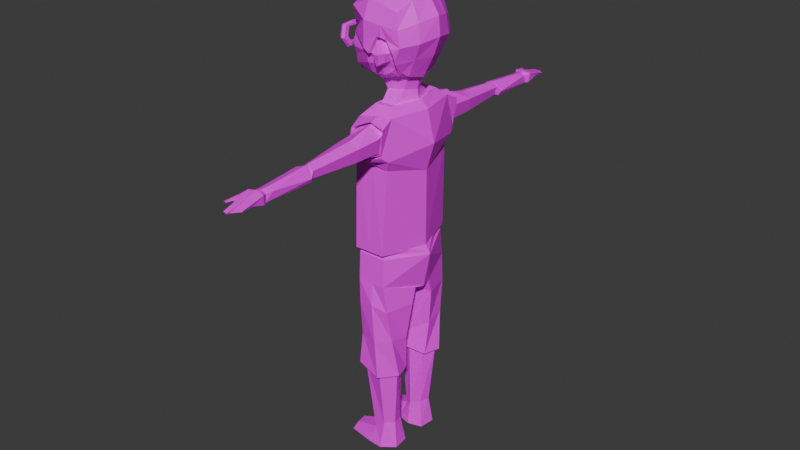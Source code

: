 # Source: Junjun.blend  (saved by Blender 4.0.36; exported with 4.5.12 LTS)
import bpy
from mathutils import Matrix  # noqa: F401  (used for matrix-valued properties, if any)

bpy.ops.wm.read_factory_settings(use_empty=True)
scene = bpy.context.scene
scene.name = 'Scene'

# ---- collections
col_collection = bpy.data.collections.new('Collection'); scene.collection.children.link(col_collection)

# ---- images (referenced by path relative to the original .blend; pixels are not part of the script)
import os
ASSET_DIR = os.environ.get("B2B_ASSET_DIR", "")  # directory of the original .blend (textures are referenced by path, not embedded)
HERE = os.path.dirname(os.path.abspath(__file__))  # packed textures are extracted next to this script under _unpacked/

def load_image(name, relpath, width, height, colorspace="sRGB"):
    """Load a texture the original file referenced (path relative to the .blend, or extracted next to this script)."""
    p = next((c for c in (os.path.join(HERE, relpath), os.path.join(ASSET_DIR, relpath)) if relpath and os.path.exists(c)), "")
    if p:
        img = bpy.data.images.load(p, check_existing=True)
        img.name = name
    else:  # same state as the original file: an image datablock whose file is absent (Cycles renders it pink)
        img = bpy.data.images.new(name, width, height)
        img.source = "FILE"
        img.filepath = "//" + (relpath or name)
    img.colorspace_settings.name = colorspace
    return img
img_mc_son_texture_jpg = load_image('MC SON TEXTURE.jpg', 'MC SON TEXTURE.jpg', 1024, 1024, 'sRGB')

# ---- materials (node trees are filled in below, after node groups)
mat_material = bpy.data.materials.new('Material')
mat_material.alpha_threshold = 0.0
mat_material.use_transparent_shadow = False
mat_material.roughness = 0.5
mat_material.line_color = (0.0, 0.0, 0.0, 1.0)
mat_material_001 = bpy.data.materials.new('Material.001')
mat_material_001.use_transparent_shadow = False

# ---- material node trees
mat_material.use_nodes = True; mat_material.node_tree.nodes.clear()
_N = mat_material.node_tree.nodes; _L = mat_material.node_tree.links
n0 = _N.new('ShaderNodeOutputMaterial'); n0.name = 'Material Output'; n0.location = (300, 300)
n1 = _N.new('ShaderNodeBsdfPrincipled'); n1.name = 'Principled BSDF'; n1.location = (10, 300)
n1.inputs[3].default_value = 1.45
n2 = _N.new('ShaderNodeTexImage'); n2.name = 'Image Texture'; n2.location = (-280, 275)
n2.image = img_mc_son_texture_jpg
_L.new(n1.outputs[0], n0.inputs[0])
_L.new(n2.outputs[0], n1.inputs[0])
n0.is_active_output = True
mat_material_001.use_nodes = True; mat_material_001.node_tree.nodes.clear()
_N = mat_material_001.node_tree.nodes; _L = mat_material_001.node_tree.links
n0 = _N.new('ShaderNodeBsdfPrincipled'); n0.name = 'Principled BSDF'; n0.location = (10, 300)
n0.inputs[3].default_value = 1.45
n1 = _N.new('ShaderNodeOutputMaterial'); n1.name = 'Material Output'; n1.location = (300, 300)
n2 = _N.new('ShaderNodeTexImage'); n2.name = 'Image Texture'; n2.location = (-280, 275)
n2.image = img_mc_son_texture_jpg
_L.new(n0.outputs[0], n1.inputs[0])
_L.new(n2.outputs[0], n0.inputs[0])
n1.is_active_output = True

# ---- world
world_world = bpy.data.worlds.new('World'); scene.world = world_world
world_world.use_nodes = True; world_world.node_tree.nodes.clear()
_N = world_world.node_tree.nodes; _L = world_world.node_tree.links
n0 = _N.new('ShaderNodeOutputWorld'); n0.name = 'World Output'; n0.location = (300, 300)
n1 = _N.new('ShaderNodeBackground'); n1.name = 'Background'; n1.location = (10, 300)
n1.inputs[0].default_value = (0.05088, 0.05088, 0.05088, 1.0)
_L.new(n1.outputs[0], n0.inputs[0])
n0.is_active_output = True
world_world.color = (0.05088, 0.05088, 0.05088)
world_world.use_sun_shadow = False
world_world.sun_shadow_jitter_overblur = 0.0

# ---- meshes
me_cube_001 = bpy.data.meshes.new('Cube.001')
me_cube_001.from_pydata([(0.3838, 0.5282, -0.4163), (-0.4192, 0.4833, -0.4153), (-0.6242, 0.0, -0.6501), (-0.04748, 0.5251, -0.4921), (-0.3729, 0.6133, -0.07654), (0.5714, -1.514e-10, -0.5968), (-0.5981, 0.0, -0.06368), (-0.05193, 0.0, -0.7468), (-0.006703, 0.711, -0.08491), (0.4119, 0.5411, -0.3138), (-0.3874, 0.5437, -0.2279), (-0.7341, 2.074e-08, -0.2475), (-0.009051, 0.673, -0.2805), (-0.3597, 0.5862, 0.1946), (-0.5772, 0.0, 0.309), (-0.4901, 0.3005, -0.5662), (0.5261, 0.25, -0.5261), (-0.5265, 0.3048, -0.07483), (0.006368, 0.3101, -0.6555), (-0.6444, 0.2774, -0.2487), (-0.5091, 0.2585, 0.2684), (0.2468, 0.5487, -0.4818), (0.4246, 0.2327, -0.7946), (0.3064, 0.6765, -0.04246), (0.2774, 0.6304, -0.2747), (0.2662, 0.28, -0.5908), (0.123, 0.4741, -1.03), (-0.02323, 0.0, -1.099), (0.5684, 0.0, -1.03), (0.4186, 0.4399, -1.03), (0.2708, 0.457, -1.03), (-0.02565, 0.0, -0.8754), (0.2569, 0.2521, -0.8157), (0.08932, 0.2714, -0.8369), (0.5369, 0.0, -0.8177), (0.2882, 0.6315, 0.1688), (0.481, 0.638, -0.01801), (0.4471, 0.6069, -0.1794), (0.453, 0.7717, -0.01816), (0.2436, 0.8363, -0.0471), (0.2603, 0.7652, 0.1687), (0.2495, 0.7641, -0.2749), (0.4192, 0.7407, -0.1796), (0.3313, 0.6479, 0.1381), (0.347, 0.6868, -0.0443), (0.322, 0.6469, -0.2449), (0.3072, 0.7634, 0.138), (0.344, 0.8224, -0.04969), (0.2978, 0.7624, -0.245), (-0.1414, 0.7256, -3.845), (-0.6386, 0.0, -3.96), (-0.1332, 0.7674, -3.858), (0.6934, 0.0, -3.912), (0.4199, 0.7084, -3.852), (0.1608, 0.717, -3.848), (-0.1383, 0.7415, -3.663), (-0.6355, 0.0, -3.778), (0.6964, 0.0, -3.731), (0.423, 0.7243, -3.671), (0.1639, 0.7329, -3.667), (-0.6304, 0.0, -3.973), (0.8402, 0.0, -3.932), (0.4281, 0.7502, -3.866), (0.169, 0.7588, -3.862), (0.4468, 0.3365, -6.503), (0.5626, 0.5921, -6.461), (0.302, 0.8269, -6.469), (-0.1035, 0.748, -6.374), (-0.1171, 0.3616, -6.395), (0.1677, 0.2631, -6.404), (0.4105, 0.3214, -7.723), (0.456, 0.5349, -7.725), (0.2938, 0.6811, -7.73), (0.06828, 0.669, -7.924), (0.02474, 0.3581, -7.922), (0.1683, 0.2895, -7.826), (0.4936, 0.253, -8.278), (0.5311, 0.5831, -8.28), (0.2627, 0.781, -8.288), (-0.04154, 0.7563, -8.294), (-0.06456, 0.2593, -8.292), (0.1919, 0.1812, -8.284), (-0.4648, 0.6058, -8.102), (-0.4893, 0.3878, -8.101), (-0.576, 0.6478, -8.308), (-0.6035, 0.3908, -8.307), (-0.4776, 0.4901, -8.102), (0.04844, 0.489, -7.923), (0.3628, 1.134, -1.224), (0.07207, 1.178, -1.403), (0.58, 1.098, -1.413), (0.01662, 1.171, -1.688), (0.2338, 1.135, -1.878), (0.5245, 1.091, -1.698), (0.3534, 1.571, -1.349), (0.08905, 1.566, -1.439), (0.5513, 1.571, -1.448), (0.04095, 1.552, -1.695), (0.2389, 1.552, -1.816), (0.5032, 1.556, -1.704), (0.3182, 2.555, -1.438), (0.1685, 2.553, -1.534), (0.4302, 2.555, -1.539), (0.1413, 2.544, -1.679), (0.2533, 2.544, -1.791), (0.403, 2.547, -1.684), (0.3331, 2.635, -1.443), (0.1341, 2.632, -1.511), (0.482, 2.635, -1.633), (0.1066, 2.617, -1.703), (0.2469, 2.621, -1.772), (0.4458, 2.624, -1.71), (0.3251, 3.451, -1.511), (0.1732, 3.448, -1.563), (0.4228, 3.447, -1.572), (0.1646, 3.431, -1.711), (0.2594, 3.44, -1.757), (0.4113, 3.442, -1.716), (0.2994, 3.592, -1.524), (0.1717, 3.598, -1.569), (0.3924, 3.577, -1.586), (0.172, 3.584, -1.714), (0.2546, 3.588, -1.762), (0.4065, 3.59, -1.722), (0.288, 3.671, -1.511), (0.1152, 3.689, -1.542), (0.4567, 3.688, -1.552), (0.1207, 3.697, -1.722), (0.2744, 3.654, -1.76), (0.439, 3.665, -1.734), (0.2881, 3.925, -1.6), (0.1491, 3.931, -1.605), (0.4606, 3.925, -1.606), (0.1272, 3.92, -1.698), (0.271, 3.915, -1.671), (0.4388, 3.914, -1.662), (0.04246, 3.821, -1.601), (0.0278, 3.81, -1.659), (0.06699, 3.98, -1.626), (0.07162, 3.983, -1.648), (-0.02999, 4.075, -1.648), (-0.04465, 4.064, -1.672), (0.02614, 4.09, -1.639), (0.02907, 4.09, -1.659), (0.2714, 4.296, -1.69), (0.1799, 4.278, -1.681), (0.1679, 4.272, -1.703), (0.2629, 4.29, -1.715), (0.4519, 4.15, -1.667), (0.3031, 4.28, -1.681), (0.43, 4.139, -1.685), (0.2861, 4.27, -1.701), (-0.4758, 0.1717, 0.3134), (-0.5554, 0.0, 0.3503), (-0.4201, 0.1346, 0.5244), (-0.2433, 0.5688, 0.223), (0.002712, 0.7303, -0.02195), (-0.3885, 0.4477, 0.3011), (-0.3787, 0.3857, 0.4496), (-0.178, 0.5574, 0.324), (0.1297, 0.7273, -0.06998), (0.2844, 0.6221, 0.2131), (0.5303, 0.5893, -0.1557), (0.5379, 0.6254, -0.01003), (0.2276, 0.6327, 0.2146), (0.3996, 0.5989, 0.1715), (0.5383, 0.618, 0.02166), (0.4752, 0.4297, -0.4855), (0.5138, 0.5483, -0.29), (0.6463, 0.6866, 0.3984), (0.7093, 0.6908, 0.1109), (0.6793, 0.3361, 0.8344), (0.7328, 0.0, 0.9553), (-0.41, 0.3361, 0.7636), (-0.3763, 0.6236, 0.653), (0.03396, 0.68, 0.8376), (0.3167, 0.6555, 0.7773), (0.5833, 0.6236, 0.6859), (0.05593, 0.3588, 1.025), (0.1025, 0.0, 1.074), (-0.4364, 0.0, 0.8595), (0.4837, 0.0, 1.028), (0.9002, 0.3991, 0.1506), (1.015, 0.0, 0.2147), (0.9815, 0.0, 0.5754), (0.8818, 0.0, -0.1517), (0.6654, 0.0, -0.5755), (0.7641, 0.3676, -0.1642), (0.00833, 0.8012, 0.5017), (0.3273, 0.7439, 0.4501), (-0.3034, 0.6559, 0.2233), (0.8523, 0.3676, 0.4986), (0.6134, 0.3361, -0.4941), (0.5848, 0.6554, -0.2172), (0.3859, 0.3474, 0.9837), (-0.5351, 0.1723, 0.3429), (-0.6326, 0.0, 0.4078), (-0.4748, 0.1322, 0.56), (-0.02824, 0.7684, -0.00383), (-0.4435, 0.4783, 0.3494), (-0.4271, 0.4542, 0.5308), (-0.2151, 0.6335, 0.3998), (0.3177, 0.7394, 0.2381), (0.5949, 0.6954, -0.1313), (0.5859, 0.739, 0.004131), (0.117, 0.8111, -0.05917), (0.2329, 0.7378, 0.2318), (0.4237, 0.6996, 0.1986), (0.5519, 0.7502, 0.06663), (0.5632, 0.4609, -0.4062), (0.5658, 0.8545, -1.3), (0.4835, 0.8362, -1.814), (0.3418, 0.8848, -1.201), (0.01909, 0.9783, -1.348), (-0.06896, 1.03, -1.792), (0.1835, 0.9844, -1.91), (0.1347, 0.6563, -0.9888), (-0.02509, 0.0, -1.058), (0.621, 0.0, -0.9888), (0.4575, 0.6221, -0.9888), (0.2961, 0.6392, -0.9888), (0.7698, 0.0, -1.134), (0.6012, 0.7699, -1.134), (-0.07214, 0.8381, -1.217), (-0.3023, 0.0, -1.241), (0.3487, 0.7966, -1.134), (0.9234, 0.0, -1.747), (-0.1953, 0.9747, -1.926), (-0.6276, 0.0, -1.869), (0.6138, 0.8873, -1.906), (0.2171, 0.9409, -1.969), (0.7601, 0.0, -2.302), (0.5227, 0.82, -2.118), (-0.1365, 0.873, -2.048), (-0.6151, 0.0, -2.291), (0.2008, 0.8491, -2.084), (0.7575, 0.0, -3.87), (0.4589, 0.8906, -3.811), (-0.1541, 0.9078, -3.803), (-0.6971, 0.0, -3.918), (0.1759, 0.8992, -3.807), (0.3736, 1.067, -1.159), (0.5546, 1.018, -1.803), (0.02113, 1.16, -1.306), (0.6182, 1.037, -1.258), (-0.06358, 1.212, -1.751), (0.2384, 1.167, -1.898), (0.8634, 0.0, -3.982), (0.7196, 0.0, -4.72), (-0.11, 0.852, -3.908), (-0.6072, 0.0, -4.023), (0.4513, 0.8347, -3.916), (0.1922, 0.8434, -3.912), (0.467, 0.8802, -4.471), (-0.09427, 0.8975, -4.463), (0.2324, 0.0, -4.74), (-0.4431, 0.0, -4.84), (-0.3889, 0.1891, -4.836), (0.6841, 0.1962, -4.672), (0.2079, 0.8889, -4.467), (0.2384, 0.1938, -4.736), (0.2369, 0.9494, -4.901), (0.6817, 0.2849, -4.995), (0.518, 0.8452, -5.012), (-0.08496, 0.9001, -4.971), (-0.3327, 0.2437, -5.008), (0.1683, 0.183, -6.019), (0.1682, 0.1579, -6.395), (0.2673, 0.1869, -4.938), (0.5368, 0.2852, -6.483), (0.6347, 0.6267, -6.486), (0.3252, 0.9115, -6.518), (-0.149, 0.8696, -6.359), (-0.1805, 0.3518, -6.37), (0.5887, 0.3483, -5.751), (-0.09197, 0.8407, -5.686), (-0.2444, 0.3734, -5.685), (0.2834, 0.9295, -5.753), (0.5539, 0.7398, -5.656), (-0.6934, -0.3078, 0.2472), (-0.7401, -0.3097, 0.2206), (-0.7404, -0.3049, 0.1789), (-0.6908, -0.296, 0.1663), (-0.6281, -0.2968, 0.1778), (-0.6288, -0.2968, 0.2275), (-0.6772, -0.07372, 0.2367), (-0.7264, -0.09603, 0.2182), (-0.7259, -0.1407, 0.1826), (-0.6762, -0.163, 0.1655), (-0.6271, -0.1407, 0.184), (-0.6275, -0.09603, 0.2195), (-0.674, -0.01861, -0.004746), (-0.7235, -0.04644, 0.0009379), (-0.7236, -0.1021, 0.01364), (-0.6743, -0.1299, 0.02065), (-0.6248, -0.1021, 0.01497), (-0.6246, -0.04644, 0.002269), (-0.6713, -0.173, -0.1983), (-0.7211, -0.1854, -0.1733), (-0.7218, -0.2102, -0.1219), (-0.6727, -0.2226, -0.09551), (-0.623, -0.2102, -0.1206), (-0.6223, -0.1854, -0.172), (-0.6713, -0.4207, -0.1983), (-0.7211, -0.4083, -0.1733), (-0.7218, -0.3835, -0.1219), (-0.6727, -0.3711, -0.09551), (-0.623, -0.3835, -0.1206), (-0.6223, -0.4083, -0.172), (-0.674, -0.5751, -0.004746), (-0.7235, -0.5473, 0.0009379), (-0.7236, -0.4916, 0.01364), (-0.6743, -0.4638, 0.02065), (-0.6248, -0.4916, 0.01497), (-0.6246, -0.5473, 0.002269), (-0.6772, -0.52, 0.2367), (-0.7264, -0.4977, 0.2182), (-0.7259, -0.453, 0.1826), (-0.6762, -0.4307, 0.1655), (-0.6271, -0.453, 0.184), (-0.6275, -0.4977, 0.2195), (-0.6868, 0.3377, 0.248), (-0.7347, 0.3331, 0.2275), (-0.7334, 0.3394, 0.184), (-0.6829, 0.3427, 0.1682), (-0.6281, 0.3369, 0.2592), (-0.6347, 0.3298, 0.2384), (-0.6772, 0.56, 0.2367), (-0.7264, 0.5377, 0.2182), (-0.7259, 0.4931, 0.1826), (-0.6762, 0.4708, 0.1655), (-0.6271, 0.4931, 0.184), (-0.6275, 0.5377, 0.2195), (-0.674, 0.6152, -0.004746), (-0.7235, 0.5873, 0.000938), (-0.7236, 0.5317, 0.01364), (-0.6743, 0.5039, 0.02065), (-0.6248, 0.5317, 0.01497), (-0.6246, 0.5873, 0.002269), (-0.6713, 0.4607, -0.1983), (-0.7211, 0.4484, -0.1733), (-0.7218, 0.4236, -0.1219), (-0.6727, 0.4112, -0.09551), (-0.623, 0.4236, -0.1206), (-0.6223, 0.4484, -0.172), (-0.6713, 0.2131, -0.1983), (-0.7211, 0.2255, -0.1733), (-0.7218, 0.2502, -0.1219), (-0.6727, 0.2626, -0.09551), (-0.623, 0.2502, -0.1206), (-0.6223, 0.2255, -0.172), (-0.674, 0.05869, -0.004746), (-0.7235, 0.08651, 0.000938), (-0.7236, 0.1422, 0.01364), (-0.6743, 0.17, 0.02065), (-0.6248, 0.1422, 0.01497), (-0.6246, 0.08651, 0.002269), (-0.6772, 0.1138, 0.2367), (-0.7264, 0.1361, 0.2182), (-0.7259, 0.1807, 0.1826), (-0.6762, 0.203, 0.1655), (-0.6271, 0.1807, 0.184), (-0.6275, 0.1361, 0.2195), (-0.6888, -0.05141, -0.02854), (-0.6888, -0.05141, 0.0539), (-0.6888, 0.08372, -0.02854), (-0.6888, 0.08372, 0.0539), (-0.6271, -0.05141, -0.02854), (-0.6271, -0.05141, 0.0539), (-0.6271, 0.08372, -0.02854), (-0.6271, 0.08372, 0.0539), (0.2664, 0.7692, -8.222), (-0.5361, 0.6327, -8.235), (-0.02151, 0.7404, -8.226), (0.5232, 0.578, -8.222), (-0.5589, 0.3896, -8.227), (0.1858, 0.209, -8.166), (-0.0407, 0.2857, -8.193), (0.4809, 0.2635, -8.193), (-0.4827, 0.4453, -8.102), (-0.5492, 0.494, -8.23), (-0.3318, 0.3787, -8.046), (-0.4713, 0.5465, -8.102), (-0.2854, 0.6271, -8.043), (-0.3018, 0.5415, -8.044), (-0.3185, 0.4506, -8.046)], [], [(20, 152, 158, 157, 13), (19, 17, 4, 10), (15, 18, 7, 2), (33, 32, 30, 26), (10, 4, 8, 12), (13, 157, 159, 155), (37, 24, 41, 42), (21, 24, 9, 0), (1, 10, 12, 3), (16, 167, 209, 192), (15, 19, 10, 1), (36, 37, 42, 38), (4, 13, 155, 156, 8), (157, 158, 200, 199), (17, 20, 13, 4), (6, 14, 20, 17), (163, 166, 208, 204), (2, 11, 19, 15), (0, 9, 168, 167), (158, 152, 195, 200), (9, 162, 168), (21, 0, 167, 16, 25), (1, 3, 18, 15), (11, 6, 17, 19), (14, 153, 154, 152, 20), (166, 165, 207, 208), (165, 161, 202, 207), (161, 164, 206, 202), (3, 21, 25, 18), (8, 156, 160), (3, 12, 24, 21), (12, 8, 160, 23, 24), (167, 168, 193, 209), (32, 22, 29, 30), (156, 155, 190, 198), (31, 33, 26, 27), (22, 34, 28, 29), (16, 5, 34, 22), (7, 18, 33, 31), (25, 16, 22, 32), (18, 25, 32, 33), (36, 35, 161, 165, 166, 163), (37, 36, 163, 162, 9, 24), (41, 39, 38, 42), (39, 40, 38), (35, 36, 38, 40), (40, 39, 47, 46), (41, 24, 45, 48), (45, 44, 47, 48), (44, 43, 46, 47), (35, 40, 46, 43), (24, 23, 44, 45), (23, 35, 43, 44), (39, 41, 48, 47), (52, 53, 237, 236), (213, 214, 245, 243), (49, 50, 239, 238), (212, 213, 243, 241), (30, 29, 219, 220), (211, 210, 244, 242), (26, 30, 220, 216), (53, 54, 240, 237), (50, 49, 55, 56), (53, 52, 57, 58), (215, 211, 242, 246), (210, 212, 241, 244), (58, 57, 61, 62), (55, 59, 63, 51), (54, 53, 58, 59), (49, 54, 59, 55), (56, 55, 51, 60), (59, 58, 62, 63), (68, 67, 73, 87, 74), (64, 69, 75, 70), (67, 68, 273, 272), (60, 51, 249, 250), (65, 66, 271, 270), (66, 67, 272, 271), (75, 74, 377, 376), (73, 72, 371, 373), (67, 66, 72, 73), (69, 68, 74, 75), (66, 65, 71, 72), (65, 64, 70, 71), (78, 77, 76, 81), (79, 78, 81, 80), (72, 71, 374, 371), (71, 70, 378, 374), (70, 75, 376, 378), (83, 379, 380, 375), (73, 373, 372, 82, 383), (79, 80, 85, 84), (80, 377, 375, 85), (74, 87, 73, 383, 384, 86, 385, 381), (92, 91, 97, 98), (90, 93, 99, 96), (29, 28, 218, 219), (214, 215, 246, 245), (27, 26, 216, 217), (54, 49, 238, 240), (97, 95, 101, 103), (99, 98, 104, 105), (88, 90, 96, 94), (93, 92, 98, 99), (91, 89, 95, 97), (89, 88, 94, 95), (100, 102, 108, 106), (104, 103, 109, 110), (95, 94, 100, 101), (96, 99, 105, 102), (98, 97, 103, 104), (94, 96, 102, 100), (110, 109, 115, 116), (108, 111, 117, 114), (105, 104, 110, 111), (103, 101, 107, 109), (101, 100, 106, 107), (102, 105, 111, 108), (115, 113, 119, 121), (117, 116, 122, 123), (106, 108, 114, 112), (111, 110, 116, 117), (109, 107, 113, 115), (107, 106, 112, 113), (119, 118, 124, 125), (121, 119, 125, 127), (113, 112, 118, 119), (114, 117, 123, 120), (116, 115, 121, 122), (112, 114, 120, 118), (128, 127, 133, 134), (126, 129, 135, 132), (120, 123, 129, 126), (122, 121, 127, 128), (118, 120, 126, 124), (123, 122, 128, 129), (132, 135, 150, 148), (133, 131, 145, 146), (124, 126, 132, 130), (129, 128, 134, 135), (131, 133, 139, 138), (125, 124, 130, 131), (138, 139, 143, 142), (125, 131, 138, 136), (127, 125, 136, 137), (133, 127, 137, 139), (141, 140, 142, 143), (139, 137, 141, 143), (137, 136, 140, 141), (136, 138, 142, 140), (145, 144, 147, 146), (131, 130, 144, 145), (134, 133, 146, 147), (130, 134, 147, 144), (149, 148, 150, 151), (130, 132, 148, 149), (134, 130, 149, 151), (135, 134, 151, 150), (5, 16, 192, 186), (164, 160, 205, 206), (154, 153, 196, 197), (168, 162, 203, 193), (155, 159, 201, 190), (160, 156, 198, 205), (164, 161, 35, 23, 160), (152, 154, 197, 195), (159, 157, 199, 201), (162, 163, 204, 203), (194, 178, 179, 181), (178, 173, 180, 179), (187, 182, 183, 185), (191, 171, 172, 184), (189, 176, 177, 169), (192, 187, 185, 186), (182, 191, 184, 183), (170, 169, 191, 182), (169, 177, 171, 191), (175, 174, 173, 178), (176, 175, 178, 194), (177, 176, 194, 171), (188, 175, 176, 189), (171, 194, 181, 172), (195, 197, 196, 180, 173), (199, 200, 195, 173, 174), (190, 201, 199, 174, 175, 188), (198, 190, 188), (203, 204, 170), (205, 198, 188, 189, 202, 206), (204, 208, 207, 202, 189, 169, 170), (193, 203, 170, 182, 187), (209, 193, 187, 192), (64, 65, 270, 269), (63, 62, 251, 252), (68, 69, 267, 273), (69, 64, 269, 267), (217, 216, 223, 224), (212, 210, 90, 88), (210, 211, 93, 90), (213, 212, 88, 89), (214, 213, 89, 91), (215, 214, 91, 92), (211, 215, 92, 93), (219, 218, 221, 222), (229, 230, 246, 242), (224, 223, 227, 228), (220, 219, 222, 225), (216, 220, 225, 223), (228, 227, 233, 234), (229, 226, 231, 232), (225, 222, 244, 241), (222, 221, 226, 229), (234, 233, 238, 239), (232, 231, 236, 237), (230, 229, 232, 235), (227, 230, 235, 233), (235, 232, 237, 240), (233, 235, 240, 238), (223, 225, 241, 243), (230, 227, 245, 246), (222, 229, 242, 244), (227, 223, 243, 245), (51, 63, 252, 249), (62, 61, 247, 251), (250, 249, 254, 257, 256), (251, 247, 248, 258, 253), (258, 260, 268, 262), (254, 259, 261, 264), (252, 251, 253, 259), (249, 252, 259, 254), (265, 264, 275, 276), (260, 258, 248, 255), (257, 260, 255, 256), (262, 268, 266, 274), (260, 257, 265, 268), (253, 258, 262, 263), (257, 254, 264, 265), (259, 253, 263, 261), (264, 261, 277, 275), (268, 265, 276, 266), (261, 263, 278, 277), (263, 262, 274, 278), (275, 277, 271, 272), (276, 275, 272, 273), (277, 278, 270, 271), (278, 274, 269, 270), (274, 266, 267, 269), (266, 276, 273, 267), (279, 285, 286, 280), (280, 286, 287, 281), (281, 287, 288, 282), (282, 288, 289, 283), (283, 289, 290, 284), (284, 290, 285, 279), (285, 291, 292, 286), (286, 292, 293, 287), (287, 293, 294, 288), (288, 294, 295, 289), (289, 295, 296, 290), (290, 296, 291, 285), (291, 297, 298, 292), (292, 298, 299, 293), (293, 299, 300, 294), (294, 300, 301, 295), (295, 301, 302, 296), (296, 302, 297, 291), (297, 303, 304, 298), (298, 304, 305, 299), (299, 305, 306, 300), (300, 306, 307, 301), (301, 307, 308, 302), (302, 308, 303, 297), (303, 309, 310, 304), (304, 310, 311, 305), (305, 311, 312, 306), (306, 312, 313, 307), (307, 313, 314, 308), (308, 314, 309, 303), (309, 315, 316, 310), (310, 316, 317, 311), (311, 317, 318, 312), (312, 318, 319, 313), (313, 319, 320, 314), (314, 320, 315, 309), (315, 279, 280, 316), (316, 280, 281, 317), (317, 281, 282, 318), (318, 282, 283, 319), (319, 283, 284, 320), (320, 284, 279, 315), (321, 327, 328, 322), (322, 328, 329, 323), (323, 329, 330, 324), (324, 330, 331, 325), (325, 331, 332, 326), (326, 332, 327, 321), (327, 333, 334, 328), (328, 334, 335, 329), (329, 335, 336, 330), (330, 336, 337, 331), (331, 337, 338, 332), (332, 338, 333, 327), (333, 339, 340, 334), (334, 340, 341, 335), (335, 341, 342, 336), (336, 342, 343, 337), (337, 343, 344, 338), (338, 344, 339, 333), (339, 345, 346, 340), (340, 346, 347, 341), (341, 347, 348, 342), (342, 348, 349, 343), (343, 349, 350, 344), (344, 350, 345, 339), (345, 351, 352, 346), (346, 352, 353, 347), (347, 353, 354, 348), (348, 354, 355, 349), (349, 355, 356, 350), (350, 356, 351, 345), (351, 357, 358, 352), (352, 358, 359, 353), (353, 359, 360, 354), (354, 360, 361, 355), (355, 361, 362, 356), (356, 362, 357, 351), (357, 321, 322, 358), (358, 322, 323, 359), (359, 323, 324, 360), (360, 324, 325, 361), (361, 325, 326, 362), (362, 326, 321, 357), (363, 364, 366, 365), (365, 366, 370, 369), (369, 370, 368, 367), (367, 368, 364, 363), (365, 369, 367, 363), (370, 366, 364, 368), (373, 371, 78, 79), (371, 374, 77, 78), (372, 373, 79, 84), (375, 380, 372, 84, 85), (378, 376, 81, 76), (376, 377, 80, 81), (375, 377, 74, 381, 83), (374, 378, 76, 77), (380, 379, 86, 382), (382, 82, 372, 380), (381, 385, 86, 379), (379, 83, 381), (86, 384, 383, 382), (382, 383, 82)])
me_cube_001.polygons.foreach_set('material_index', [0, 0, 0, 0, 0, 0, 0, 0, 0, 0, 0, 0, 0, 0, 0, 0, 0, 0, 0, 0, 0, 0, 0, 0, 0, 0, 0, 0, 0, 0, 0, 0, 0, 0, 0, 0, 0, 0, 0, 0, 0, 0, 0, 0, 0, 0, 0, 0, 0, 0, 0, 0, 0, 0, 0, 0, 0, 0, 0, 0, 0, 0, 0, 0, 0, 0, 0, 0, 0, 0, 0, 0, 0, 0, 0, 0, 0, 0, 0, 0, 0, 0, 0, 0, 0, 0, 0, 0, 0, 0, 0, 0, 0, 0, 0, 0, 0, 0, 0, 0, 0, 0, 0, 0, 0, 0, 0, 0, 0, 0, 0, 0, 0, 0, 0, 0, 0, 0, 0, 0, 0, 0, 0, 0, 0, 0, 0, 0, 0, 0, 0, 0, 0, 0, 0, 0, 0, 0, 0, 0, 0, 0, 0, 0, 0, 0, 0, 0, 0, 0, 0, 0, 0, 0, 0, 0, 0, 0, 0, 0, 0, 0, 0, 0, 0, 0, 0, 0, 0, 0, 0, 0, 0, 0, 0, 0, 0, 0, 0, 0, 0, 0, 0, 0, 0, 0, 0, 0, 0, 0, 0, 0, 0, 0, 0, 0, 0, 0, 0, 0, 0, 0, 0, 0, 0, 0, 0, 0, 0, 0, 0, 0, 0, 0, 0, 0, 0, 0, 0, 0, 0, 0, 0, 0, 0, 0, 0, 0, 0, 0, 0, 0, 0, 0, 0, 0, 0, 0, 0, 0, 0, 0, 0, 0, 0, 0, 0, 1, 1, 1, 1, 1, 1, 1, 1, 1, 1, 1, 1, 1, 1, 1, 1, 1, 1, 1, 1, 1, 1, 1, 1, 1, 1, 1, 1, 1, 1, 1, 1, 1, 1, 1, 1, 1, 1, 1, 1, 1, 1, 1, 1, 1, 1, 1, 1, 1, 1, 1, 1, 1, 1, 1, 1, 1, 1, 1, 1, 1, 1, 1, 1, 1, 1, 1, 1, 1, 1, 1, 1, 1, 1, 1, 1, 1, 1, 1, 1, 1, 1, 1, 1, 1, 1, 1, 1, 1, 1, 0, 0, 0, 0, 0, 0, 0, 0, 0, 0, 0, 0, 0, 0])
_uv = me_cube_001.uv_layers.new(name='UVMap')
_uv.uv.foreach_set('vector', [0.1275, 0.6162, 0.1505, 0.6162, 0.1759, 0.6478, 0.1436, 0.6787, 0.1275, 0.6787, 0.1654, 0.585, 0.2279, 0.585, 0.2279, 0.6475, 0.1654, 0.6475, 0.1446, 0.5957, 0.2304, 0.5957, 0.2304, 0.6386, 0.1446, 0.6386, 0.25, 0.4473, 0.3125, 0.4473, 0.3125, 0.4473, 0.25, 0.4473, 0.1709, 0.5635, 0.1982, 0.5635, 0.1982, 0.6182, 0.1709, 0.6182, 0.2255, 0.5635, 0.2326, 0.5635, 0.2351, 0.5933, 0.2255, 0.5883, 0.2652, 0.4429, 0.2439, 0.408, 0.2439, 0.408, 0.2652, 0.4429, 0.2829, 0.3681, 0.3113, 0.3681, 0.3113, 0.3965, 0.2829, 0.3965, 0.1435, 0.5635, 0.1709, 0.5635, 0.1709, 0.6182, 0.1435, 0.6182, 0.3119, 0.8301, 0.3119, 0.8251, 0.3119, 0.8251, 0.3119, 0.8301, 0.1732, 0.5689, 0.2357, 0.5689, 0.2357, 0.6314, 0.1732, 0.6314, 0.3064, 0.444, 0.2652, 0.4429, 0.2652, 0.4429, 0.3064, 0.444, 0.1982, 0.5635, 0.2255, 0.5635, 0.2255, 0.5883, 0.2022, 0.6182, 0.1982, 0.6182, 0.3344, 0.7955, 0.338, 0.7921, 0.338, 0.7921, 0.3344, 0.7955, 0.1949, 0.6476, 0.1931, 0.7149, 0.1293, 0.7096, 0.122, 0.649, 0.2672, 0.6491, 0.2497, 0.7168, 0.1906, 0.7102, 0.1904, 0.6495, 0.482, 0.7375, 0.4889, 0.7386, 0.4889, 0.7386, 0.482, 0.7375, 0.2954, 0.4932, 0.2825, 0.5935, 0.2207, 0.5923, 0.217, 0.4996, 0.2829, 0.3965, 0.3113, 0.3965, 0.3113, 0.398, 0.2829, 0.4045, 0.338, 0.7921, 0.3352, 0.7886, 0.3352, 0.7886, 0.338, 0.7921, 0.3113, 0.3965, 0.3205, 0.3965, 0.3113, 0.398, 0.2643, 0.3896, 0.3268, 0.3896, 0.3268, 0.4072, 0.3268, 0.4521, 0.2643, 0.4521, 0.1446, 0.5528, 0.2304, 0.5528, 0.2304, 0.5957, 0.1446, 0.5957, 0.2498, 0.6475, 0.2542, 0.5948, 0.288, 0.5966, 0.2754, 0.6482, 0.2604, 0.653, 0.2674, 0.653, 0.3073, 0.6857, 0.2835, 0.7155, 0.2604, 0.7155, 0.3265, 0.8217, 0.3311, 0.8196, 0.3311, 0.8196, 0.3265, 0.8217, 0.3311, 0.8196, 0.331, 0.8162, 0.331, 0.8162, 0.3311, 0.8196, 0.331, 0.8162, 0.3309, 0.8149, 0.3309, 0.8149, 0.331, 0.8162, 0.2261, 0.3965, 0.2545, 0.3965, 0.2545, 0.4249, 0.2261, 0.4249, 0.3397, 0.3397, 0.3439, 0.3397, 0.3397, 0.3482, 0.2829, 0.3397, 0.3113, 0.3397, 0.3113, 0.3681, 0.2829, 0.3681, 0.3113, 0.3397, 0.3397, 0.3397, 0.3397, 0.3482, 0.3397, 0.3681, 0.3113, 0.3681, 0.3119, 0.8251, 0.3188, 0.8235, 0.3188, 0.8235, 0.3119, 0.8251, 0.2545, 0.4249, 0.2829, 0.4249, 0.2829, 0.4249, 0.2545, 0.4249, 0.3267, 0.8093, 0.3326, 0.8018, 0.3326, 0.8018, 0.3267, 0.8093, 0.224, 0.4668, 0.224, 0.4043, 0.224, 0.4043, 0.224, 0.4668, 0.2829, 0.4249, 0.2829, 0.4533, 0.2829, 0.4533, 0.2829, 0.4249, 0.2829, 0.4249, 0.2829, 0.4533, 0.2829, 0.4533, 0.2829, 0.4249, 0.2304, 0.4687, 0.2304, 0.4258, 0.2304, 0.4258, 0.2304, 0.4687, 0.2545, 0.4249, 0.2829, 0.4249, 0.2829, 0.4249, 0.2545, 0.4249, 0.2414, 0.4203, 0.2951, 0.4244, 0.2596, 0.4669, 0.206, 0.4832, 0.3397, 0.3844, 0.3575, 0.3681, 0.3612, 0.3681, 0.362, 0.3819, 0.3428, 0.3903, 0.3397, 0.3898, 0.321, 0.384, 0.3397, 0.3844, 0.3397, 0.3898, 0.3205, 0.3965, 0.3113, 0.3965, 0.3113, 0.3681, 0.3113, 0.3681, 0.3397, 0.3681, 0.3397, 0.3844, 0.321, 0.384, 0.3397, 0.3681, 0.3575, 0.3681, 0.3397, 0.3844, 0.2517, 0.4511, 0.2339, 0.4675, 0.2339, 0.4675, 0.2517, 0.4511, 0.3575, 0.3681, 0.3397, 0.3681, 0.3397, 0.3681, 0.3575, 0.3681, 0.2391, 0.4444, 0.2391, 0.4444, 0.2391, 0.4444, 0.2391, 0.4444, 0.08539, 0.6101, 0.07129, 0.646, 0.1032, 0.6523, 0.1095, 0.614, 0.07129, 0.646, 0.06777, 0.6745, 0.09251, 0.6798, 0.1032, 0.6523, 0.5391, 0.4375, 0.5391, 0.4375, 0.5391, 0.4375, 0.5391, 0.4375, 0.3113, 0.3681, 0.3397, 0.3681, 0.3397, 0.3681, 0.3113, 0.3681, 0.3397, 0.3681, 0.3575, 0.3681, 0.3575, 0.3681, 0.3397, 0.3681, 0.3397, 0.3681, 0.3113, 0.3681, 0.3113, 0.3681, 0.3397, 0.3681, 0.8869, 0.6603, 0.8869, 0.6483, 0.8869, 0.6483, 0.8869, 0.6603, 0.25, 0.5625, 0.25, 0.5625, 0.25, 0.5625, 0.25, 0.5625, 0.8631, 0.6483, 0.8631, 0.6603, 0.8631, 0.6603, 0.8631, 0.6483, 0.3125, 0.5625, 0.25, 0.5625, 0.25, 0.5625, 0.3125, 0.5625, 0.7292, 0.6652, 0.7777, 0.6652, 0.7777, 0.6652, 0.7292, 0.6652, 0.375, 0.5625, 0.375, 0.5625, 0.375, 0.5625, 0.375, 0.5625, 0.6807, 0.6652, 0.7292, 0.6652, 0.7292, 0.6652, 0.6807, 0.6652, 0.8869, 0.6483, 0.875, 0.6483, 0.875, 0.6483, 0.8869, 0.6483, 0.25, 0.625, 0.25, 0.5625, 0.25, 0.5625, 0.25, 0.625, 0.7261, 0.5625, 0.7261, 0.625, 0.7261, 0.625, 0.7261, 0.5625, 0.3125, 0.5625, 0.375, 0.5625, 0.375, 0.5625, 0.3125, 0.5625, 0.375, 0.5625, 0.3125, 0.5625, 0.3125, 0.5625, 0.375, 0.5625, 0.375, 0.5625, 0.375, 0.625, 0.375, 0.625, 0.375, 0.5625, 0.25, 0.5625, 0.3125, 0.5625, 0.3125, 0.5625, 0.25, 0.5625, 0.3125, 0.5625, 0.375, 0.5625, 0.375, 0.5625, 0.3125, 0.5625, 0.25, 0.5625, 0.3125, 0.5625, 0.3125, 0.5625, 0.25, 0.5625, 0.1979, 0.625, 0.1979, 0.5625, 0.1979, 0.5625, 0.1979, 0.625, 0.3125, 0.5625, 0.375, 0.5625, 0.375, 0.5625, 0.3125, 0.5625, 0.2908, 0.3925, 0.2353, 0.4276, 0.2353, 0.4276, 0.2606, 0.4116, 0.2908, 0.3925, 0.375, 0.6162, 0.3125, 0.6165, 0.3125, 0.6165, 0.375, 0.6162, 0.7604, 0.5625, 0.7604, 0.617, 0.7604, 0.617, 0.7604, 0.5625, 0.375, 0.1816, 0.375, 0.1191, 0.375, 0.1191, 0.375, 0.1816, 0.8854, 0.5625, 0.8229, 0.5625, 0.8229, 0.5625, 0.8854, 0.5625, 0.8229, 0.5625, 0.7604, 0.5625, 0.7604, 0.5625, 0.8229, 0.5625, 0.2174, 0.6165, 0.1549, 0.617, 0.1549, 0.617, 0.2174, 0.6165, 0.1611, 0.5625, 0.2236, 0.5625, 0.2236, 0.5625, 0.1611, 0.5625, 0.1622, 0.5625, 0.2247, 0.5625, 0.2247, 0.5625, 0.1622, 0.5625, 0.2195, 0.6165, 0.157, 0.617, 0.157, 0.617, 0.2195, 0.6165, 0.2288, 0.4408, 0.2913, 0.4408, 0.2913, 0.4408, 0.2288, 0.4408, 0.375, 0.5625, 0.375, 0.6162, 0.375, 0.6162, 0.375, 0.5625, 0.2257, 0.2091, 0.2882, 0.2091, 0.2882, 0.2628, 0.2257, 0.2631, 0.1632, 0.2091, 0.2257, 0.2091, 0.2257, 0.2631, 0.1632, 0.2635, 0.2278, 0.4478, 0.2903, 0.4478, 0.2903, 0.4478, 0.2278, 0.4478, 0.375, 0.5625, 0.375, 0.6162, 0.375, 0.6162, 0.375, 0.5625, 0.375, 0.6162, 0.3125, 0.6165, 0.3125, 0.6165, 0.375, 0.6162, 0.1746, 0.6084, 0.1746, 0.5938, 0.1746, 0.5851, 0.1746, 0.6084, 0.25, 0.5625, 0.25, 0.5625, 0.25, 0.5625, 0.25, 0.5625, 0.25, 0.5625, 0.1632, 0.2091, 0.1632, 0.2635, 0.1632, 0.2635, 0.1632, 0.2091, 0.1632, 0.2635, 0.1632, 0.2635, 0.1632, 0.2635, 0.1632, 0.2635, 0.6146, 0.2634, 0.6146, 0.2338, 0.6146, 0.209, 0.6146, 0.209, 0.6146, 0.2271, 0.6146, 0.2374, 0.6146, 0.2472, 0.6146, 0.2634, 0.2278, 0.5625, 0.1653, 0.5625, 0.1653, 0.5625, 0.2278, 0.5625, 0.3231, 0.4447, 0.3231, 0.4447, 0.3231, 0.4447, 0.3231, 0.4447, 0.7777, 0.6652, 0.7777, 0.7137, 0.7777, 0.7137, 0.7777, 0.6652, 0.25, 0.5625, 0.3125, 0.5625, 0.3125, 0.5625, 0.25, 0.5625, 0.6807, 0.7137, 0.6807, 0.6652, 0.6807, 0.6652, 0.6807, 0.7137, 0.875, 0.6483, 0.8631, 0.6483, 0.8631, 0.6483, 0.875, 0.6483, 0.25, 0.5625, 0.25, 0.5625, 0.25, 0.5625, 0.25, 0.5625, 0.375, 0.5625, 0.3125, 0.5625, 0.3125, 0.5625, 0.375, 0.5625, 0.3125, 0.5625, 0.375, 0.5625, 0.375, 0.5625, 0.3125, 0.5625, 0.375, 0.5625, 0.3125, 0.5625, 0.3125, 0.5625, 0.375, 0.5625, 0.25, 0.5625, 0.25, 0.5625, 0.25, 0.5625, 0.25, 0.5625, 0.25, 0.5625, 0.3125, 0.5625, 0.3125, 0.5625, 0.25, 0.5625, 0.3125, 0.5625, 0.375, 0.5625, 0.375, 0.5625, 0.3125, 0.5625, 0.3125, 0.5625, 0.25, 0.5625, 0.25, 0.5625, 0.3125, 0.5625, 0.25, 0.5625, 0.3125, 0.5625, 0.3125, 0.5625, 0.25, 0.5625, 0.3231, 0.4447, 0.3231, 0.4447, 0.3231, 0.4447, 0.3231, 0.4447, 0.2298, 0.5625, 0.1673, 0.5625, 0.1673, 0.5625, 0.2298, 0.5625, 0.3125, 0.5625, 0.375, 0.5625, 0.375, 0.5625, 0.3125, 0.5625, 0.3125, 0.5625, 0.25, 0.5625, 0.25, 0.5625, 0.3125, 0.5625, 0.3231, 0.4447, 0.3231, 0.4447, 0.3231, 0.4447, 0.3231, 0.4447, 0.375, 0.5625, 0.3125, 0.5625, 0.3125, 0.5625, 0.375, 0.5625, 0.25, 0.5625, 0.25, 0.5625, 0.25, 0.5625, 0.25, 0.5625, 0.25, 0.5625, 0.3125, 0.5625, 0.3125, 0.5625, 0.25, 0.5625, 0.3231, 0.4447, 0.3231, 0.4447, 0.3231, 0.4447, 0.3231, 0.4447, 0.25, 0.5625, 0.25, 0.5625, 0.25, 0.5625, 0.25, 0.5625, 0.375, 0.5625, 0.3125, 0.5625, 0.3125, 0.5625, 0.375, 0.5625, 0.3125, 0.5625, 0.375, 0.5625, 0.375, 0.5625, 0.3125, 0.5625, 0.375, 0.5625, 0.3125, 0.5625, 0.3125, 0.5625, 0.375, 0.5625, 0.25, 0.5625, 0.25, 0.5625, 0.25, 0.5625, 0.25, 0.5625, 0.25, 0.5625, 0.3125, 0.5625, 0.3125, 0.5625, 0.25, 0.5625, 0.25, 0.5625, 0.3125, 0.5625, 0.3125, 0.5625, 0.25, 0.5625, 0.25, 0.5625, 0.25, 0.5625, 0.25, 0.5625, 0.25, 0.5625, 0.25, 0.5625, 0.3125, 0.5625, 0.3125, 0.5625, 0.25, 0.5625, 0.3231, 0.4447, 0.3231, 0.4447, 0.3231, 0.4447, 0.3231, 0.4447, 0.3125, 0.5625, 0.25, 0.5625, 0.25, 0.5625, 0.3125, 0.5625, 0.3125, 0.5625, 0.375, 0.5625, 0.375, 0.5625, 0.3125, 0.5625, 0.2918, 0.4447, 0.2606, 0.4447, 0.2606, 0.4447, 0.2918, 0.4447, 0.375, 0.5625, 0.375, 0.5625, 0.375, 0.5625, 0.375, 0.5625, 0.375, 0.5625, 0.375, 0.5625, 0.375, 0.5625, 0.375, 0.5625, 0.3125, 0.5625, 0.25, 0.5625, 0.25, 0.5625, 0.3125, 0.5625, 0.3125, 0.5625, 0.375, 0.5625, 0.375, 0.5625, 0.3125, 0.5625, 0.375, 0.5625, 0.3125, 0.5625, 0.3125, 0.5625, 0.375, 0.5625, 0.375, 0.5625, 0.375, 0.5625, 0.375, 0.5625, 0.375, 0.5625, 0.25, 0.5625, 0.25, 0.5625, 0.25, 0.5625, 0.25, 0.5625, 0.3125, 0.5625, 0.375, 0.5625, 0.375, 0.5625, 0.3125, 0.5625, 0.3231, 0.4447, 0.2918, 0.4447, 0.2918, 0.4447, 0.3231, 0.4447, 0.25, 0.5625, 0.25, 0.5625, 0.25, 0.5625, 0.25, 0.5625, 0.25, 0.5625, 0.3125, 0.5625, 0.3125, 0.5625, 0.25, 0.5625, 0.25, 0.5625, 0.25, 0.5625, 0.25, 0.5625, 0.25, 0.5625, 0.25, 0.5625, 0.25, 0.5625, 0.25, 0.5625, 0.25, 0.5625, 0.25, 0.5625, 0.25, 0.5625, 0.25, 0.5625, 0.25, 0.5625, 0.2606, 0.4447, 0.2606, 0.4447, 0.2606, 0.4447, 0.2606, 0.4447, 0.25, 0.5625, 0.25, 0.5625, 0.25, 0.5625, 0.25, 0.5625, 0.2606, 0.4447, 0.2606, 0.4447, 0.2606, 0.4447, 0.2606, 0.4447, 0.25, 0.5625, 0.25, 0.5625, 0.25, 0.5625, 0.25, 0.5625, 0.25, 0.5625, 0.25, 0.5625, 0.25, 0.5625, 0.25, 0.5625, 0.25, 0.5625, 0.3125, 0.5625, 0.3125, 0.5625, 0.25, 0.5625, 0.25, 0.5625, 0.3125, 0.5625, 0.3125, 0.5625, 0.25, 0.5625, 0.2918, 0.4447, 0.2606, 0.4447, 0.2606, 0.4447, 0.2918, 0.4447, 0.3125, 0.5625, 0.3125, 0.5625, 0.3125, 0.5625, 0.3125, 0.5625, 0.3125, 0.5625, 0.375, 0.5625, 0.375, 0.5625, 0.3125, 0.5625, 0.3125, 0.5625, 0.375, 0.5625, 0.375, 0.5625, 0.3125, 0.5625, 0.3125, 0.5625, 0.3125, 0.5625, 0.3125, 0.5625, 0.3125, 0.5625, 0.3231, 0.4447, 0.2918, 0.4447, 0.2918, 0.4447, 0.3231, 0.4447, 0.3119, 0.837, 0.3119, 0.8301, 0.3119, 0.8301, 0.3119, 0.837, 0.3309, 0.8149, 0.3257, 0.8114, 0.3257, 0.8114, 0.3309, 0.8149, 0.3378, 0.7853, 0.3334, 0.7817, 0.3334, 0.7817, 0.3378, 0.7853, 0.3188, 0.8235, 0.321, 0.8232, 0.321, 0.8232, 0.3188, 0.8235, 0.3326, 0.8018, 0.335, 0.803, 0.335, 0.803, 0.3326, 0.8018, 0.3257, 0.8114, 0.3267, 0.8093, 0.3267, 0.8093, 0.3257, 0.8114, 0.3611, 0.3624, 0.3612, 0.3681, 0.3575, 0.3681, 0.3397, 0.3681, 0.3397, 0.3482, 0.2756, 0.7529, 0.2994, 0.7231, 0.2994, 0.7231, 0.2756, 0.7529, 0.335, 0.803, 0.3344, 0.7955, 0.3344, 0.7955, 0.335, 0.803, 0.321, 0.8232, 0.3257, 0.8215, 0.3257, 0.8215, 0.321, 0.8232, 0.3465, 0.8301, 0.3534, 0.8301, 0.3534, 0.837, 0.3465, 0.837, 0.219, 0.7975, 0.3507, 0.7913, 0.3445, 0.9006, 0.219, 0.9006, 0.3188, 0.8301, 0.3257, 0.8301, 0.3257, 0.837, 0.3188, 0.837, 0.3326, 0.8301, 0.3395, 0.8301, 0.3395, 0.837, 0.3326, 0.837, 0.3326, 0.8162, 0.3395, 0.8162, 0.3395, 0.8232, 0.3326, 0.8232, 0.3119, 0.8301, 0.3188, 0.8301, 0.3188, 0.837, 0.3119, 0.837, 0.3257, 0.8301, 0.3326, 0.8301, 0.3326, 0.837, 0.3257, 0.837, 0.3257, 0.8232, 0.3326, 0.8232, 0.3326, 0.8301, 0.3257, 0.8301, 0.3326, 0.8232, 0.3395, 0.8232, 0.3395, 0.8301, 0.3326, 0.8301, 0.2897, 0.7913, 0.4309, 0.7913, 0.4309, 0.8619, 0.2897, 0.8619, 0.3465, 0.8232, 0.3534, 0.8232, 0.3534, 0.8301, 0.3465, 0.8301, 0.2014, 0.8027, 0.2812, 0.8027, 0.2812, 0.8825, 0.2014, 0.8825, 0.3326, 0.8093, 0.3395, 0.8093, 0.3395, 0.8162, 0.3326, 0.8162, 0.3395, 0.8301, 0.3465, 0.8301, 0.3465, 0.837, 0.3395, 0.837, 0.2558, 0.7651, 0.2961, 0.7111, 0.3217, 0.769, 0.3109, 0.9076, 0.2263, 0.9009, 0.2425, 0.8582, 0.3626, 0.7392, 0.4746, 0.7787, 0.4216, 0.8747, 0.3395, 0.8619, 0.1599, 0.8442, 0.2066, 0.8122, 0.3231, 0.7818, 0.4368, 0.7818, 0.363, 0.8894, 0.2255, 0.887, 0.2546, 0.7638, 0.3966, 0.8559, 0.2162, 0.8745, 0.321, 0.8232, 0.3257, 0.8215, 0.3257, 0.8232, 0.3257, 0.8114, 0.3267, 0.8093, 0.3326, 0.8093, 0.3326, 0.8162, 0.331, 0.8162, 0.3309, 0.8149, 0.3257, 0.8215, 0.3265, 0.8217, 0.3311, 0.8196, 0.331, 0.8162, 0.3326, 0.8162, 0.3326, 0.8232, 0.3257, 0.8232, 0.3188, 0.8235, 0.321, 0.8232, 0.3257, 0.8232, 0.3257, 0.8301, 0.3188, 0.8301, 0.3119, 0.8251, 0.3188, 0.8235, 0.3188, 0.8301, 0.3119, 0.8301, 0.8854, 0.6162, 0.8854, 0.5625, 0.8854, 0.5625, 0.8854, 0.6162, 0.4766, 0.1602, 0.5391, 0.1602, 0.5391, 0.1602, 0.4766, 0.1602, 0.7604, 0.617, 0.8229, 0.6165, 0.8229, 0.6165, 0.7604, 0.617, 0.8229, 0.6165, 0.8854, 0.6162, 0.8854, 0.6162, 0.8229, 0.6165, 0.784, 0.9664, 0.6459, 0.8855, 0.6267, 1.0, 0.8066, 0.9935, 0.3125, 0.5625, 0.375, 0.5625, 0.375, 0.5625, 0.3125, 0.5625, 0.375, 0.5625, 0.375, 0.5625, 0.375, 0.5625, 0.375, 0.5625, 0.25, 0.5625, 0.3125, 0.5625, 0.3125, 0.5625, 0.25, 0.5625, 0.25, 0.5625, 0.25, 0.5625, 0.25, 0.5625, 0.25, 0.5625, 0.3125, 0.5625, 0.25, 0.5625, 0.25, 0.5625, 0.3125, 0.5625, 0.375, 0.5625, 0.3125, 0.5625, 0.3125, 0.5625, 0.375, 0.5625, 0.7777, 0.6652, 0.7777, 0.7137, 0.7777, 0.7137, 0.7777, 0.6652, 0.8724, 0.668, 0.8099, 0.668, 0.8099, 0.668, 0.8724, 0.668, 0.7872, 0.9728, 0.6558, 1.003, 0.6337, 0.9076, 0.7475, 0.888, 0.7292, 0.6652, 0.7777, 0.6652, 0.7777, 0.6652, 0.7292, 0.6652, 0.8077, 0.7217, 0.6749, 0.7145, 0.7125, 0.6478, 0.7753, 0.6433, 0.7118, 0.84, 0.6235, 0.8422, 0.6249, 0.9, 0.7082, 0.9002, 0.8568, 0.6641, 0.8568, 0.7266, 0.8568, 0.7266, 0.8568, 0.6641, 0.7943, 0.6641, 0.8568, 0.6641, 0.8568, 0.6641, 0.7943, 0.6641, 0.7135, 0.6582, 0.7135, 0.7207, 0.7135, 0.7207, 0.7135, 0.6582, 0.7955, 0.9028, 0.6154, 0.9123, 0.6338, 0.6533, 0.8064, 0.6504, 0.8568, 0.6641, 0.8568, 0.7266, 0.8568, 0.7266, 0.8568, 0.6641, 0.8099, 0.668, 0.8724, 0.668, 0.8724, 0.668, 0.8099, 0.668, 0.7474, 0.668, 0.8099, 0.668, 0.8099, 0.668, 0.7474, 0.668, 0.7943, 0.6641, 0.8568, 0.6641, 0.8568, 0.6641, 0.7943, 0.6641, 0.7318, 0.6641, 0.7943, 0.6641, 0.7943, 0.6641, 0.7318, 0.6641, 0.7318, 0.6641, 0.7943, 0.6641, 0.7943, 0.6641, 0.7318, 0.6641, 0.8099, 0.668, 0.7474, 0.668, 0.7474, 0.668, 0.8099, 0.668, 0.8568, 0.6641, 0.8568, 0.6641, 0.8568, 0.6641, 0.8568, 0.6641, 0.7474, 0.668, 0.7474, 0.668, 0.7474, 0.668, 0.7474, 0.668, 0.3776, 0.08984, 0.4401, 0.08984, 0.4401, 0.08984, 0.3776, 0.08984, 0.375, 0.5625, 0.375, 0.625, 0.375, 0.625, 0.375, 0.5625, 0.6615, 0.625, 0.6276, 0.3457, 0.9844, 0.3379, 0.9792, 0.6443, 0.7969, 0.6289, 0.9623, 0.309, 0.9459, 0.6275, 0.6769, 0.625, 0.6769, 0.6162, 0.6703, 0.3336, 0.9635, 0.3487, 0.9792, 0.6185, 0.724, 0.6165, 0.7292, 0.3194, 0.6771, 0.5625, 0.7396, 0.5625, 0.7396, 0.5625, 0.6771, 0.5625, 0.6636, 0.3583, 0.9951, 0.3189, 0.9689, 0.6216, 0.6636, 0.6265, 0.6771, 0.5625, 0.7396, 0.5625, 0.7396, 0.5625, 0.6771, 0.5625, 0.6771, 0.617, 0.6641, 0.3281, 0.9792, 0.3184, 0.9635, 0.6228, 0.6458, 0.4123, 0.9089, 0.3936, 0.9792, 0.6113, 0.6562, 0.6445, 0.6875, 0.3552, 0.9609, 0.3235, 1.0, 0.6348, 0.6927, 0.623, 0.9271, 0.3233, 0.6745, 0.3275, 0.6979, 0.6165, 0.974, 0.6221, 0.9654, 0.3237, 0.6831, 0.3291, 0.647, 0.6293, 0.9687, 0.6288, 0.9295, 0.3213, 0.9853, 0.6212, 0.69, 0.6162, 0.6375, 0.3484, 0.6406, 0.6326, 0.6667, 0.3105, 0.987, 0.3066, 0.9766, 0.6345, 0.6898, 0.3558, 0.9623, 0.3607, 0.9492, 0.6142, 0.6636, 0.6216, 0.6771, 0.5625, 0.7396, 0.5625, 0.7396, 0.5625, 0.6771, 0.5625, 0.9638, 0.6433, 0.6544, 0.6293, 0.6872, 0.3069, 0.9745, 0.3115, 0.6701, 0.6117, 0.9656, 0.6216, 0.9623, 0.3583, 0.6636, 0.3558, 0.9361, 0.3386, 0.9492, 0.6138, 0.6703, 0.6162, 0.6637, 0.3312, 0.6568, 0.6363, 0.9392, 0.6265, 0.9064, 0.373, 0.6864, 0.341, 0.9531, 0.617, 0.974, 0.3066, 0.6745, 0.3125, 0.6771, 0.617, 0.6406, 0.6117, 0.6605, 0.3287, 0.9787, 0.3263, 0.9687, 0.6216, 0.9754, 0.3533, 0.9229, 0.6162, 0.6998, 0.6162, 0.6342, 0.3509, 0.8932, 0.3291, 0.6719, 0.3353, 0.7292, 0.6165, 0.9609, 0.624, 0.9851, 0.3114, 0.6601, 0.3389, 0.647, 0.6268, 0.9589, 0.6313, 0.2123, 0.166, 0.2359, 0.166, 0.2359, 0.1935, 0.2123, 0.1935, 0.2123, 0.1935, 0.2359, 0.1935, 0.2359, 0.221, 0.2123, 0.221, 0.2123, 0.221, 0.2359, 0.221, 0.2359, 0.2485, 0.2123, 0.2485, 0.2123, 0.08356, 0.2359, 0.08356, 0.2359, 0.111, 0.2123, 0.111, 0.2123, 0.111, 0.2359, 0.111, 0.2359, 0.1385, 0.2123, 0.1385, 0.2123, 0.1385, 0.2359, 0.1385, 0.2359, 0.166, 0.2123, 0.166, 0.2359, 0.166, 0.2594, 0.166, 0.2594, 0.1935, 0.2359, 0.1935, 0.2359, 0.1935, 0.2594, 0.1935, 0.2594, 0.221, 0.2359, 0.221, 0.2359, 0.221, 0.2594, 0.221, 0.2594, 0.2485, 0.2359, 0.2485, 0.2359, 0.08356, 0.2594, 0.08356, 0.2594, 0.111, 0.2359, 0.111, 0.2359, 0.111, 0.2594, 0.111, 0.2594, 0.1385, 0.2359, 0.1385, 0.2359, 0.1385, 0.2594, 0.1385, 0.2594, 0.166, 0.2359, 0.166, 0.2594, 0.166, 0.283, 0.166, 0.283, 0.1935, 0.2594, 0.1935, 0.2594, 0.1935, 0.283, 0.1935, 0.283, 0.221, 0.2594, 0.221, 0.2594, 0.221, 0.283, 0.221, 0.283, 0.2485, 0.2594, 0.2485, 0.2594, 0.08356, 0.283, 0.08356, 0.283, 0.111, 0.2594, 0.111, 0.2594, 0.111, 0.283, 0.111, 0.283, 0.1385, 0.2594, 0.1385, 0.2594, 0.1385, 0.283, 0.1385, 0.283, 0.166, 0.2594, 0.166, 0.1181, 0.166, 0.1416, 0.166, 0.1416, 0.1935, 0.1181, 0.1935, 0.1181, 0.1935, 0.1416, 0.1935, 0.1416, 0.221, 0.1181, 0.221, 0.1181, 0.221, 0.1416, 0.221, 0.1416, 0.2485, 0.1181, 0.2485, 0.1181, 0.08356, 0.1416, 0.08356, 0.1416, 0.111, 0.1181, 0.111, 0.1181, 0.111, 0.1416, 0.111, 0.1416, 0.1385, 0.1181, 0.1385, 0.1181, 0.1385, 0.1416, 0.1385, 0.1416, 0.166, 0.1181, 0.166, 0.1416, 0.166, 0.1652, 0.166, 0.1652, 0.1935, 0.1416, 0.1935, 0.1416, 0.1935, 0.1652, 0.1935, 0.1652, 0.221, 0.1416, 0.221, 0.1416, 0.221, 0.1652, 0.221, 0.1652, 0.2485, 0.1416, 0.2485, 0.1416, 0.08356, 0.1652, 0.08356, 0.1652, 0.111, 0.1416, 0.111, 0.1416, 0.111, 0.1652, 0.111, 0.1652, 0.1385, 0.1416, 0.1385, 0.1416, 0.1385, 0.1652, 0.1385, 0.1652, 0.166, 0.1416, 0.166, 0.1652, 0.166, 0.1887, 0.166, 0.1887, 0.1935, 0.1652, 0.1935, 0.1652, 0.1935, 0.1887, 0.1935, 0.1887, 0.221, 0.1652, 0.221, 0.1652, 0.221, 0.1887, 0.221, 0.1887, 0.2485, 0.1652, 0.2485, 0.1652, 0.08356, 0.1887, 0.08356, 0.1887, 0.111, 0.1652, 0.111, 0.1652, 0.111, 0.1887, 0.111, 0.1887, 0.1385, 0.1652, 0.1385, 0.1652, 0.1385, 0.1887, 0.1385, 0.1887, 0.166, 0.1652, 0.166, 0.1887, 0.166, 0.2123, 0.166, 0.2123, 0.1935, 0.1887, 0.1935, 0.1887, 0.1935, 0.2123, 0.1935, 0.2123, 0.221, 0.1887, 0.221, 0.1887, 0.221, 0.2123, 0.221, 0.2123, 0.2485, 0.1887, 0.2485, 0.1887, 0.08356, 0.2123, 0.08356, 0.2123, 0.111, 0.1887, 0.111, 0.1887, 0.111, 0.2123, 0.111, 0.2123, 0.1385, 0.1887, 0.1385, 0.1887, 0.1385, 0.2123, 0.1385, 0.2123, 0.166, 0.1887, 0.166, 0.2123, 0.166, 0.2359, 0.166, 0.2359, 0.1935, 0.2123, 0.1935, 0.2123, 0.1935, 0.2359, 0.1935, 0.2359, 0.221, 0.2123, 0.221, 0.2123, 0.221, 0.2359, 0.221, 0.2359, 0.2485, 0.2123, 0.2485, 0.2123, 0.08356, 0.2359, 0.08356, 0.2359, 0.111, 0.2123, 0.111, 0.2123, 0.111, 0.2359, 0.111, 0.2359, 0.1385, 0.2123, 0.1385, 0.2123, 0.1385, 0.2359, 0.1385, 0.2359, 0.166, 0.2123, 0.166, 0.2359, 0.166, 0.2594, 0.166, 0.2594, 0.1935, 0.2359, 0.1935, 0.2359, 0.1935, 0.2594, 0.1935, 0.2594, 0.221, 0.2359, 0.221, 0.2359, 0.221, 0.2594, 0.221, 0.2594, 0.2485, 0.2359, 0.2485, 0.2359, 0.08356, 0.2594, 0.08356, 0.2594, 0.111, 0.2359, 0.111, 0.2359, 0.111, 0.2594, 0.111, 0.2594, 0.1385, 0.2359, 0.1385, 0.2359, 0.1385, 0.2594, 0.1385, 0.2594, 0.166, 0.2359, 0.166, 0.2594, 0.166, 0.283, 0.166, 0.283, 0.1935, 0.2594, 0.1935, 0.2594, 0.1935, 0.283, 0.1935, 0.283, 0.221, 0.2594, 0.221, 0.2594, 0.221, 0.283, 0.221, 0.283, 0.2485, 0.2594, 0.2485, 0.2594, 0.08356, 0.283, 0.08356, 0.283, 0.111, 0.2594, 0.111, 0.2594, 0.111, 0.283, 0.111, 0.283, 0.1385, 0.2594, 0.1385, 0.2594, 0.1385, 0.283, 0.1385, 0.283, 0.166, 0.2594, 0.166, 0.1181, 0.166, 0.1416, 0.166, 0.1416, 0.1935, 0.1181, 0.1935, 0.1181, 0.1935, 0.1416, 0.1935, 0.1416, 0.221, 0.1181, 0.221, 0.1181, 0.221, 0.1416, 0.221, 0.1416, 0.2485, 0.1181, 0.2485, 0.1181, 0.08356, 0.1416, 0.08356, 0.1416, 0.111, 0.1181, 0.111, 0.1181, 0.111, 0.1416, 0.111, 0.1416, 0.1385, 0.1181, 0.1385, 0.1181, 0.1385, 0.1416, 0.1385, 0.1416, 0.166, 0.1181, 0.166, 0.1416, 0.166, 0.1652, 0.166, 0.1652, 0.1935, 0.1416, 0.1935, 0.1416, 0.1935, 0.1652, 0.1935, 0.1652, 0.221, 0.1416, 0.221, 0.1416, 0.221, 0.1652, 0.221, 0.1652, 0.2485, 0.1416, 0.2485, 0.1416, 0.08356, 0.1652, 0.08356, 0.1652, 0.111, 0.1416, 0.111, 0.1416, 0.111, 0.1652, 0.111, 0.1652, 0.1385, 0.1416, 0.1385, 0.1416, 0.1385, 0.1652, 0.1385, 0.1652, 0.166, 0.1416, 0.166, 0.1652, 0.166, 0.1887, 0.166, 0.1887, 0.1935, 0.1652, 0.1935, 0.1652, 0.1935, 0.1887, 0.1935, 0.1887, 0.221, 0.1652, 0.221, 0.1652, 0.221, 0.1887, 0.221, 0.1887, 0.2485, 0.1652, 0.2485, 0.1652, 0.08356, 0.1887, 0.08356, 0.1887, 0.111, 0.1652, 0.111, 0.1652, 0.111, 0.1887, 0.111, 0.1887, 0.1385, 0.1652, 0.1385, 0.1652, 0.1385, 0.1887, 0.1385, 0.1887, 0.166, 0.1652, 0.166, 0.1887, 0.166, 0.2123, 0.166, 0.2123, 0.1935, 0.1887, 0.1935, 0.1887, 0.1935, 0.2123, 0.1935, 0.2123, 0.221, 0.1887, 0.221, 0.1887, 0.221, 0.2123, 0.221, 0.2123, 0.2485, 0.1887, 0.2485, 0.1887, 0.08356, 0.2123, 0.08356, 0.2123, 0.111, 0.1887, 0.111, 0.1887, 0.111, 0.2123, 0.111, 0.2123, 0.1385, 0.1887, 0.1385, 0.1887, 0.1385, 0.2123, 0.1385, 0.2123, 0.166, 0.1887, 0.166, 0.1799, 0.08356, 0.2211, 0.08356, 0.2211, 0.1248, 0.1799, 0.1248, 0.1799, 0.1248, 0.2211, 0.1248, 0.2211, 0.166, 0.1799, 0.166, 0.1799, 0.166, 0.2211, 0.166, 0.2211, 0.2072, 0.1799, 0.2072, 0.1799, 0.2072, 0.2211, 0.2072, 0.2211, 0.2485, 0.1799, 0.2485, 0.1387, 0.166, 0.1799, 0.166, 0.1799, 0.2072, 0.1387, 0.2072, 0.2211, 0.166, 0.2624, 0.166, 0.2624, 0.2072, 0.2211, 0.2072, 0.07431, 0.2091, 0.1368, 0.2091, 0.1368, 0.2091, 0.07431, 0.2091, 0.1409, 0.09434, 0.2034, 0.09434, 0.2034, 0.09434, 0.1409, 0.09434, 0.1632, 0.2091, 0.1632, 0.2091, 0.1632, 0.2091, 0.1632, 0.2091, 0.08775, 0.255, 0.08775, 0.2316, 0.08775, 0.2005, 0.08775, 0.2005, 0.08775, 0.255, 0.2882, 0.2628, 0.2257, 0.2631, 0.2257, 0.2631, 0.2882, 0.2628, 0.1306, 0.2631, 0.06811, 0.2635, 0.06811, 0.2635, 0.1306, 0.2631, 0.25, 0.617, 0.25, 0.617, 0.25, 0.617, 0.25, 0.617, 0.25, 0.617, 0.2882, 0.2091, 0.2882, 0.2628, 0.2882, 0.2628, 0.2882, 0.2091, 0.08775, 0.2316, 0.08775, 0.2403, 0.08775, 0.2289, 0.08775, 0.2151, 0.1746, 0.5685, 0.1746, 0.554, 0.1746, 0.554, 0.1746, 0.5851, 0.2239, 0.2634, 0.2239, 0.2472, 0.2239, 0.2374, 0.2239, 0.2488, 0.6146, 0.2488, 0.6146, 0.2634, 0.6146, 0.2634, 0.1971, 0.2374, 0.1971, 0.2271, 0.1971, 0.209, 0.1971, 0.2235, 0.6146, 0.2235, 0.6146, 0.209, 0.6146, 0.209])
me_cube_001.materials.append(mat_material)
me_cube_001.materials.append(mat_material_001)
me_cube_001.use_mirror_vertex_groups = False
me_cube_001.update()

# ---- objects
ob_empty = bpy.data.objects.new('Empty', None)
ob_empty_001 = bpy.data.objects.new('Empty.001', None)
ob_cube_001 = bpy.data.objects.new('Cube.001', me_cube_001)

# ---- transforms, parenting, visibility, modifiers, constraints
ob_empty.location = (2.15, -1.725, -1.658)
ob_empty.rotation_euler = (1.571, -0.0, 1.571)
ob_empty.scale = (1.947, 1.947, 1.947)
ob_empty.empty_display_type = 'IMAGE'
ob_empty.empty_display_size = 5.0
ob_empty_001.location = (-1.819, -4.535, -1.658)
ob_empty_001.rotation_euler = (1.571, -0.0, 3.09)
ob_empty_001.scale = (1.947, 1.947, 1.947)
ob_empty_001.empty_display_type = 'IMAGE'
ob_empty_001.empty_display_size = 5.0
ob_cube_001.location = (0.0, 0.04127, 6.848)
ob_cube_001.scale = (0.8283, 0.8283, 0.8283)
ob_cube_001.lock_rotations_4d = False
ob_cube_001.empty_display_type = 'ARROWS'
ob_cube_001.lineart.crease_threshold = 0.0
_m = ob_cube_001.modifiers.new('Mirror', 'MIRROR')
_m.use_axis = (False, True, False)
_m.use_clip = True

# ---- collection membership
col_collection.objects.link(ob_empty)
col_collection.objects.link(ob_empty_001)
col_collection.objects.link(ob_cube_001)

# ---- scene / render settings (as saved in the file)
scene.frame_start = 1; scene.frame_end = 250; scene.frame_set(24)
scene.render.engine = 'BLENDER_EEVEE_NEXT'
scene.cycles.sampling_pattern = 'TABULATED_SOBOL'
bpy.context.view_layer.update()

# ---- added for rendering (the .blend has no active camera and no usable light): camera, sun
cam_auto = bpy.data.cameras.new('AutoCamera')
cam_auto.lens = 50.0
cam_auto.sensor_width = 36.0
cam_auto.clip_end = 1000.0
ob_auto_camera = bpy.data.objects.new('AutoCamera', cam_auto)
scene.collection.objects.link(ob_auto_camera)
ob_auto_camera.location = (9.9564, -11.7701, 11.7257)
ob_auto_camera.rotation_euler = (1.09748, -7.21219e-08, 0.694738)
scene.camera = ob_auto_camera
light_auto_sun = bpy.data.lights.new('AutoSun', 'SUN')
light_auto_sun.energy = 3.0
light_auto_sun.angle = 0.0523599
ob_auto_sun = bpy.data.objects.new('AutoSun', light_auto_sun)
scene.collection.objects.link(ob_auto_sun)
ob_auto_sun.rotation_euler = (0.872665, 0.174533, 0.523599)
bpy.context.view_layer.update()
